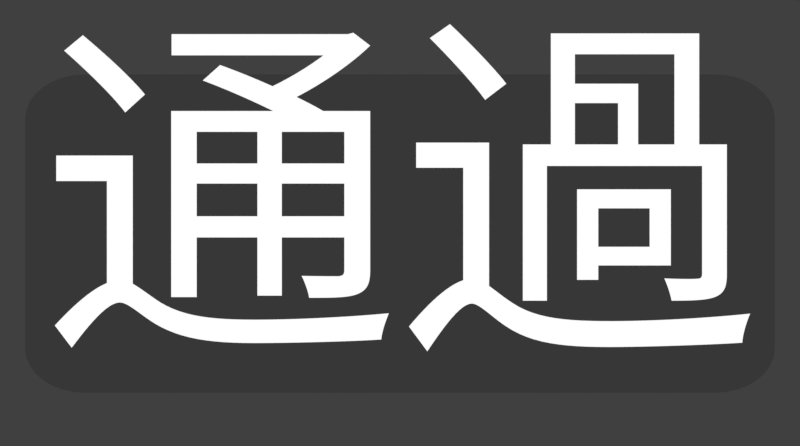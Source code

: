 # Source: rendermarker.section_tc.blend  (saved by Blender 2.79.0; exported with 4.5.12 LTS)
import bpy
from mathutils import Matrix  # noqa: F401  (used for matrix-valued properties, if any)

bpy.ops.wm.read_factory_settings(use_empty=True)
scene = bpy.context.scene
scene.name = 'ready_messages'

# ---- collections
col_collection_1 = bpy.data.collections.new('Collection 1'); scene.collection.children.link(col_collection_1)

# ---- materials (node trees are filled in below, after node groups)
mat_white = bpy.data.materials.new('white')
mat_white.alpha_threshold = 0.0
mat_white.roughness = 0.5
mat_gold = bpy.data.materials.new('gold')
mat_black__75trans = bpy.data.materials.new('black-.75trans')
mat_black__75trans.alpha_threshold = 0.0
mat_black__75trans.roughness = 0.5

# ---- material node trees
mat_white.use_nodes = True; mat_white.node_tree.nodes.clear()
_N = mat_white.node_tree.nodes; _L = mat_white.node_tree.links
n0 = _N.new('ShaderNodeOutputMaterial'); n0.name = 'Material Output'; n0.location = (300, 300)
n1 = _N.new('ShaderNodeEmission'); n1.name = 'Emission'; n1.location = (10, 300)
_L.new(n1.outputs[0], n0.inputs[0])
n0.is_active_output = True
mat_black__75trans.use_nodes = True; mat_black__75trans.node_tree.nodes.clear()
_N = mat_black__75trans.node_tree.nodes; _L = mat_black__75trans.node_tree.links
n0 = _N.new('ShaderNodeOutputMaterial'); n0.name = 'Material Output'; n0.location = (300, 300)
n1 = _N.new('ShaderNodeMixShader'); n1.name = 'Mix Shader'; n1.location = (10, 300)
n1.inputs[0].default_value = 0.75
n2 = _N.new('ShaderNodeEmission'); n2.name = 'Emission'; n2.location = (-180, 200)
n2.inputs[0].default_value = (0.0, 0.0, 0.0, 1.0)
n3 = _N.new('ShaderNodeBsdfTransparent'); n3.name = 'Transparent BSDF'; n3.location = (-180, 100)
_L.new(n1.outputs[0], n0.inputs[0])
_L.new(n2.outputs[0], n1.inputs[1])
_L.new(n3.outputs[0], n1.inputs[2])
n0.is_active_output = True

# ---- world
world_world_002 = bpy.data.worlds.new('World.002'); scene.world = world_world_002
world_world_002.color = (0.05088, 0.05088, 0.05088)
world_world_002.use_sun_shadow = False
world_world_002.sun_shadow_jitter_overblur = 0.0
world_world_002.cycles.sampling_method = 'MANUAL'

# ---- cameras
cam_camera_015 = bpy.data.cameras.new('Camera.015')
cam_camera_015.type = 'ORTHO'
cam_camera_015.clip_end = 100.0
cam_camera_015.lens = 35.0
cam_camera_015.sensor_width = 32.0
cam_camera_015.sensor_height = 18.0
cam_camera_015.ortho_scale = 4.2
cam_camera_015.dof.focus_distance = 0.0

# ---- meshes
me_circle_002 = bpy.data.meshes.new('Circle.002')
me_circle_002.from_pydata([(-0.6166, -0.4235, 0.0), (-0.7338, -0.3064, 0.0), (-0.6395, -0.4213, 0.0), (-0.6614, -0.4146, 0.0), (-0.6817, -0.4038, 0.0), (-0.6994, -0.3892, 0.0), (-0.714, -0.3715, 0.0), (-0.7248, -0.3512, 0.0), (-0.7315, -0.3292, 0.0), (0.7338, -0.3064, 0.0), (0.6166, -0.4235, 0.0), (0.7315, -0.3292, 0.0), (0.7248, -0.3512, 0.0), (0.714, -0.3715, 0.0), (0.6994, -0.3892, 0.0), (0.6817, -0.4038, 0.0), (0.6614, -0.4146, 0.0), (0.6395, -0.4213, 0.0), (-0.7338, 0.3064, 0.0), (-0.6166, 0.4235, 0.0), (-0.7315, 0.3292, 0.0), (-0.7248, 0.3512, 0.0), (-0.714, 0.3715, 0.0), (-0.6994, 0.3892, 0.0), (-0.6817, 0.4038, 0.0), (-0.6614, 0.4146, 0.0), (-0.6395, 0.4213, 0.0), (0.6166, 0.4235, 0.0), (0.7338, 0.3064, 0.0), (0.6395, 0.4213, 0.0), (0.6614, 0.4146, 0.0), (0.6817, 0.4038, 0.0), (0.6994, 0.3892, 0.0), (0.714, 0.3715, 0.0), (0.7248, 0.3512, 0.0), (0.7315, 0.3292, 0.0)], [], [(0, 2, 3, 4, 5, 6, 7, 8, 1, 18, 20, 21, 22, 23, 24, 25, 26, 19, 27, 29, 30, 31, 32, 33, 34, 35, 28, 9, 11, 12, 13, 14, 15, 16, 17, 10)])
me_circle_002.materials.append(mat_black__75trans)
me_circle_002.use_remesh_preserve_volume = False
me_circle_002.use_remesh_preserve_attributes = False
me_circle_002.use_mirror_vertex_groups = False
me_circle_002.update()
me_circle_000 = bpy.data.meshes.new('Circle.000')
me_circle_000.from_pydata([(-0.501, -0.4235, -5.344e-16), (-0.6181, -0.3064, -5.344e-16), (-0.5238, -0.4213, -5.344e-16), (-0.5458, -0.4146, -5.344e-16), (-0.5661, -0.4038, -5.344e-16), (-0.5838, -0.3892, -5.344e-16), (-0.5984, -0.3715, -5.344e-16), (-0.6092, -0.3512, -5.344e-16), (-0.6159, -0.3292, -5.344e-16), (0.6181, -0.3064, 5.344e-16), (0.501, -0.4235, 5.344e-16), (0.6159, -0.3292, 5.344e-16), (0.6092, -0.3512, 5.344e-16), (0.5984, -0.3715, 5.344e-16), (0.5838, -0.3892, 5.344e-16), (0.5661, -0.4038, 5.344e-16), (0.5458, -0.4146, 5.344e-16), (0.5238, -0.4213, 5.344e-16), (-0.6181, 0.3064, -5.344e-16), (-0.501, 0.4235, -5.344e-16), (-0.6159, 0.3292, -5.344e-16), (-0.6092, 0.3512, -5.344e-16), (-0.5984, 0.3715, -5.344e-16), (-0.5838, 0.3892, -5.344e-16), (-0.5661, 0.4038, -5.344e-16), (-0.5458, 0.4146, -5.344e-16), (-0.5238, 0.4213, -5.344e-16), (0.501, 0.4235, 5.344e-16), (0.6181, 0.3064, 5.344e-16), (0.5238, 0.4213, 5.344e-16), (0.5458, 0.4146, 5.344e-16), (0.5661, 0.4038, 5.344e-16), (0.5838, 0.3892, 5.344e-16), (0.5984, 0.3715, 5.344e-16), (0.6092, 0.3512, 5.344e-16), (0.6159, 0.3292, 5.344e-16)], [], [(0, 2, 3, 4, 5, 6, 7, 8, 1, 18, 20, 21, 22, 23, 24, 25, 26, 19, 27, 29, 30, 31, 32, 33, 34, 35, 28, 9, 11, 12, 13, 14, 15, 16, 17, 10)])
me_circle_000.materials.append(mat_black__75trans)
me_circle_000.use_remesh_preserve_volume = False
me_circle_000.use_remesh_preserve_attributes = False
me_circle_000.use_mirror_vertex_groups = False
me_circle_000.update()

# ---- curves / text
txt_text_001 = bpy.data.curves.new('Text.001', 'FONT')
txt_text_001.dimensions = '2D'
txt_text_001.body = '通過'
txt_text_001.materials.append(mat_white)
txt_text_001.use_path_clamp = True
txt_text_001.bevel_resolution = 0
txt_text_001.align_x = 'CENTER'
txt_text_001.align_y = 'CENTER'
txt_text_001.size = 0.911
txt_text_001.space_line = 0.64
txt_text = bpy.data.curves.new('Text', 'FONT')
txt_text.dimensions = '2D'
txt_text.body = '[        ]'
txt_text.materials.append(mat_gold)
txt_text.use_path_clamp = True
txt_text.bevel_resolution = 0
txt_text.align_x = 'CENTER'
txt_text.align_y = 'CENTER'
txt_text.space_line = 0.53
txt_text_011 = bpy.data.curves.new('Text.011', 'FONT')
txt_text_011.dimensions = '2D'
txt_text_011.body = 'Fail'
txt_text_011.materials.append(mat_white)
txt_text_011.use_path_clamp = True
txt_text_011.bevel_resolution = 0
txt_text_011.align_x = 'CENTER'
txt_text_011.align_y = 'CENTER'
txt_text_011.size = 0.911
txt_text_011.space_line = 0.64
txt_text_002 = bpy.data.curves.new('Text.002', 'FONT')
txt_text_002.dimensions = '2D'
txt_text_002.body = '[      ]'
txt_text_002.materials.append(mat_gold)
txt_text_002.use_path_clamp = True
txt_text_002.bevel_resolution = 0
txt_text_002.align_x = 'CENTER'
txt_text_002.align_y = 'CENTER'
txt_text_002.space_line = 0.53

# ---- objects
ob_cam_rank_acc_combo = bpy.data.objects.new('cam.rank_acc_combo', cam_camera_015)
ob_text_002 = bpy.data.objects.new('Text.002', txt_text_001)
ob_text = bpy.data.objects.new('Text', txt_text)
ob_circle_025 = bpy.data.objects.new('Circle.025', me_circle_002)
ob_text_001 = bpy.data.objects.new('Text.001', txt_text_011)
ob_circle_000 = bpy.data.objects.new('Circle.000', me_circle_000)
ob_text_003 = bpy.data.objects.new('Text.003', txt_text_002)

# ---- transforms, parenting, visibility, modifiers, constraints
ob_cam_rank_acc_combo.location = (0.0, -1.267, 5.0)
ob_cam_rank_acc_combo.lock_rotations_4d = False
ob_cam_rank_acc_combo.empty_display_type = 'ARROWS'
ob_cam_rank_acc_combo.color = (0.0, 0.0, 0.0, 0.0)
ob_cam_rank_acc_combo.display_type = 'WIRE'
ob_cam_rank_acc_combo.lineart.crease_threshold = 0.0
ob_text_002.location = (0.0, -1.224, -1.5e-07)
ob_text_002.scale = (2.07, 2.07, 2.07)
ob_text_002.lineart.crease_threshold = 0.0
ob_text.parent = ob_text_002
ob_text.matrix_parent_inverse = Matrix(((0.4832, 0.0, 0.0, 0.0), (0.0, 0.4832, -1.44e-08, 0.5912), (0.0, 1.44e-08, 0.4832, 9.011e-08), (0.0, 0.0, 0.0, 1.0)))
ob_text.location = (0.0, -1.229, -1.5e-07)
ob_text.scale = (2.133, 2.133, 2.133)
ob_text.lineart.crease_threshold = 0.0
ob_circle_025.parent = ob_text_002
ob_circle_025.matrix_parent_inverse = Matrix(((0.4832, 0.0, 0.0, 0.0), (0.0, 0.4832, -1.44e-08, 0.5912), (0.0, 1.44e-08, 0.4832, 9.011e-08), (0.0, 0.0, 0.0, 1.0)))
ob_circle_025.location = (0.0, -1.322, -0.08946)
ob_circle_025.scale = (2.681, 1.973, 2.133)
ob_circle_025.lineart.crease_threshold = 0.0
ob_text_001.location = (5.0, -1.224, -1.5e-07)
ob_text_001.scale = (2.07, 2.07, 2.07)
ob_text_001.lineart.crease_threshold = 0.0
ob_circle_000.parent = ob_text_001
ob_circle_000.matrix_parent_inverse = Matrix(((0.4832, 0.0, 0.0, -2.416), (0.0, 0.4832, -1.44e-08, 0.5912), (1.776e-15, 1.44e-08, 0.4832, 9.011e-08), (0.0, 0.0, 0.0, 1.0)))
ob_circle_000.location = (5.0, -1.322, -0.08946)
ob_circle_000.scale = (2.681, 1.973, 2.133)
ob_circle_000.lineart.crease_threshold = 0.0
ob_text_003.parent = ob_text_001
ob_text_003.matrix_parent_inverse = Matrix(((0.4832, 0.0, 0.0, -2.416), (0.0, 0.4832, -1.44e-08, 0.5912), (1.776e-15, 1.44e-08, 0.4832, 9.011e-08), (0.0, 0.0, 0.0, 1.0)))
ob_text_003.location = (5.0, -1.229, -1.5e-07)
ob_text_003.scale = (2.133, 2.133, 2.133)
ob_text_003.lineart.crease_threshold = 0.0

# ---- collection membership
col_collection_1.objects.link(ob_cam_rank_acc_combo)
col_collection_1.objects.link(ob_text_002)
col_collection_1.objects.link(ob_text)
col_collection_1.objects.link(ob_circle_025)
col_collection_1.objects.link(ob_text_001)
col_collection_1.objects.link(ob_circle_000)
col_collection_1.objects.link(ob_text_003)

# ---- scene / render settings (as saved in the file)
scene.camera = ob_cam_rank_acc_combo
scene.frame_start = 1; scene.frame_end = 4; scene.frame_set(1)
scene.render.engine = 'CYCLES'
scene.render.image_settings.compression = 70
scene.render.resolution_x = 520
scene.render.resolution_y = 290
scene.render.fps = 30
scene.render.dither_intensity = 0.0
scene.render.film_transparent = True
scene.cycles.use_denoising = False
scene.cycles.samples = 20
scene.cycles.sampling_pattern = 'TABULATED_SOBOL'
scene.cycles.light_sampling_threshold = 0.0
scene.cycles.use_adaptive_sampling = False
scene.cycles.use_light_tree = False
scene.cycles.blur_glossy = 0.0
scene.cycles.max_bounces = 6
scene.cycles.diffuse_bounces = 6
scene.cycles.glossy_bounces = 6
scene.cycles.transmission_bounces = 6
scene.cycles.volume_bounces = 6
scene.cycles.transparent_max_bounces = 6
scene.cycles.sample_clamp_indirect = 0.0
scene.view_settings.view_transform = 'Standard'
bpy.context.view_layer.update()
